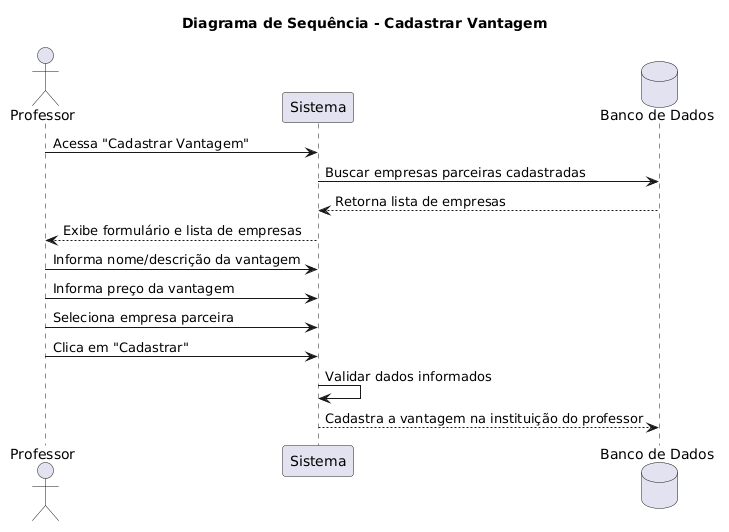

The diagram above was rendered by PlantUML. Its source (embedded in the PNG):
@startuml
title Diagrama de Sequência - Cadastrar Vantagem

actor Professor
participant Sistema
database "Banco de Dados" as BD

Professor -> Sistema: Acessa "Cadastrar Vantagem"

Sistema -> BD: Buscar empresas parceiras cadastradas
BD --> Sistema: Retorna lista de empresas
Sistema --> Professor: Exibe formulário e lista de empresas

Professor -> Sistema: Informa nome/descrição da vantagem
Professor -> Sistema: Informa preço da vantagem
Professor -> Sistema: Seleciona empresa parceira
Professor -> Sistema: Clica em "Cadastrar"

Sistema -> Sistema: Validar dados informados
Sistema--> BD: Cadastra a vantagem na instituição do professor
@enduml